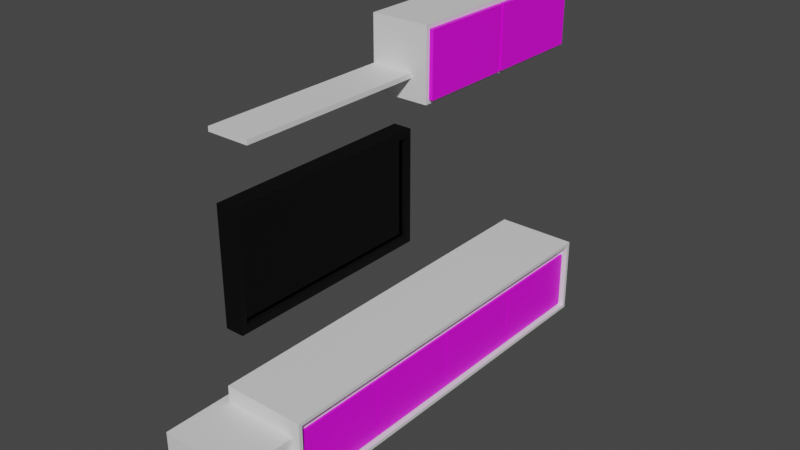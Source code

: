 # Source: atrapamuebles1.blend  (saved by Blender 2.80.75; exported with 4.5.12 LTS)
import bpy
from mathutils import Matrix  # noqa: F401  (used for matrix-valued properties, if any)

bpy.ops.wm.read_factory_settings(use_empty=True)
scene = bpy.context.scene
scene.name = 'Scene'

# ---- collections
col_collection = bpy.data.collections.new('Collection'); scene.collection.children.link(col_collection)
col_muebles = bpy.data.collections.new('muebles'); col_collection.children.link(col_muebles)

# ---- images (referenced by path relative to the original .blend; pixels are not part of the script)
import os
ASSET_DIR = os.environ.get("B2B_ASSET_DIR", "")  # directory of the original .blend (textures are referenced by path, not embedded)
HERE = os.path.dirname(os.path.abspath(__file__))  # packed textures are extracted next to this script under _unpacked/

def load_image(name, relpath, width, height, colorspace="sRGB"):
    """Load a texture the original file referenced (path relative to the .blend, or extracted next to this script)."""
    p = next((c for c in (os.path.join(HERE, relpath), os.path.join(ASSET_DIR, relpath)) if relpath and os.path.exists(c)), "")
    if p:
        img = bpy.data.images.load(p, check_existing=True)
        img.name = name
    else:  # same state as the original file: an image datablock whose file is absent (Cycles renders it pink)
        img = bpy.data.images.new(name, width, height)
        img.source = "FILE"
        img.filepath = "//" + (relpath or name)
    img.colorspace_settings.name = colorspace
    return img
img_map__2070299677 = load_image('Map #2070299677', 'brushed steel.jpg', 1024, 1024, 'sRGB')
img_wood17_rgh_jpg_001 = load_image('Wood17_rgh.jpg.001', 'Wood17_rgh.jpg', 1024, 1024, 'sRGB')
img_wood17_col_jpg_001 = load_image('Wood17_col.jpg.001', 'Wood17_col.jpg', 1024, 1024, 'sRGB')
img_wood17_nrm_jpg_001 = load_image('Wood17_nrm.jpg.001', 'Wood17_nrm.jpg', 1024, 1024, 'sRGB')
img_oxido_png = load_image('oxido.png', 'oxido.png', 1024, 1024, 'sRGB')

# ---- materials (node trees are filled in below, after node groups)
mat_blackmetal = bpy.data.materials.new('BlackMetal')
mat_blackmetal.displacement_method = 'DISPLACEMENT'
mat_blackmetal.use_transparent_shadow = False
mat_blackmetal.diffuse_color = (0.1107, 0.1107, 0.1107, 1.0)
mat_blackmetal.roughness = 0.25
mat_mirror = bpy.data.materials.new('mirror')
mat_mirror.use_transparent_shadow = False
mat_mirror.diffuse_color = (0.1784, 0.2181, 0.2529, 1.0)
mat_ikea_white = bpy.data.materials.new('ikea white')
mat_ikea_white.displacement_method = 'DISPLACEMENT'
mat_ikea_white.use_transparent_shadow = False
mat_ikea_white.diffuse_color = (1.0, 0.8444, 0.8991, 1.0)
mat_ikea_white.roughness = 0.25
mat_chrome = bpy.data.materials.new('Chrome')
mat_chrome.use_transparent_shadow = False
mat_chrome.diffuse_color = (0.1059, 0.1059, 0.1059, 1.0)
mat_chrome.roughness = 0.5528
mat_chrome.specular_intensity = 1.0
mat_glass1 = bpy.data.materials.new('GLASS1')
mat_glass1.use_transparent_shadow = False
mat_glass1.use_raytrace_refraction = True
mat_glass1.use_screen_refraction = True
mat_glass1.use_sss_translucency = True
mat_glass1.thickness_mode = 'SLAB'
mat_glass1.use_thickness_from_shadow = True
mat_glass1.diffuse_color = (1.0, 1.0, 1.0, 1.0)
mat_glass1.roughness = 0.5528
mat_glass1.specular_intensity = 1.0
mat_nogal_ikea = bpy.data.materials.new('nogal ikea')
mat_nogal_ikea.displacement_method = 'DISPLACEMENT'
mat_nogal_ikea.use_transparent_shadow = False
mat_nogal_ikea.preview_render_type = 'FLAT'
mat_nogal_ikea.diffuse_color = (0.8, 0.5802, 0.4341, 1.0)
mat_nogal_ikea.roughness = 0.25
mat_atrapa_oxido = bpy.data.materials.new('atrapa oxido')
mat_atrapa_oxido.use_transparent_shadow = False
mat_atrapa_oxido.diffuse_color = (0.01096, 0.005605, 0.005182, 1.0)

# ---- material node trees
mat_blackmetal.use_nodes = True; mat_blackmetal.node_tree.nodes.clear()
_N = mat_blackmetal.node_tree.nodes; _L = mat_blackmetal.node_tree.links
n0 = _N.new('ShaderNodeOutputMaterial'); n0.name = 'Material Output'; n0.location = (300, 300)
n1 = _N.new('ShaderNodeBsdfPrincipled'); n1.name = 'Principled BSDF'; n1.location = (10, 300)
n1.distribution = 'GGX'
n1.subsurface_method = 'BURLEY'
n1.inputs[0].default_value = (0.007193, 0.007193, 0.007193, 1.0)
n1.inputs[1].default_value = 0.8432
n1.inputs[2].default_value = 0.8364
n1.inputs[3].default_value = 1.45
n1.inputs[27].default_value = (0.0, 0.0, 0.0, 1.0)
n1.inputs[28].default_value = 1.0
_L.new(n1.outputs[0], n0.inputs[0])
n0.is_active_output = True
mat_mirror.use_nodes = True; mat_mirror.node_tree.nodes.clear()
_N = mat_mirror.node_tree.nodes; _L = mat_mirror.node_tree.links
n0 = _N.new('ShaderNodeOutputMaterial'); n0.name = 'Material Output'; n0.location = (300, 300)
n1 = _N.new('ShaderNodeBsdfPrincipled'); n1.name = 'Principled BSDF'; n1.location = (10, 300)
n1.distribution = 'GGX'
n1.subsurface_method = 'BURLEY'
n1.inputs[0].default_value = (0.06372, 0.06372, 0.06372, 1.0)
n1.inputs[1].default_value = 1.0
n1.inputs[2].default_value = 0.0
n1.inputs[3].default_value = 1.45
n1.inputs[13].default_value = 1.0
n1.inputs[27].default_value = (0.0, 0.0, 0.0, 1.0)
n1.inputs[28].default_value = 1.0
_L.new(n1.outputs[0], n0.inputs[0])
n0.is_active_output = True
mat_ikea_white.use_nodes = True; mat_ikea_white.node_tree.nodes.clear()
_N = mat_ikea_white.node_tree.nodes; _L = mat_ikea_white.node_tree.links
n0 = _N.new('ShaderNodeOutputMaterial'); n0.name = 'Material Output'; n0.location = (300, 300)
n1 = _N.new('ShaderNodeBsdfPrincipled'); n1.name = 'Principled BSDF'; n1.location = (10, 300)
n1.distribution = 'GGX'
n1.subsurface_method = 'BURLEY'
n1.inputs[3].default_value = 1.45
n1.inputs[27].default_value = (0.0, 0.0, 0.0, 1.0)
n1.inputs[28].default_value = 1.0
_L.new(n1.outputs[0], n0.inputs[0])
n0.is_active_output = True
mat_chrome.use_nodes = True; mat_chrome.node_tree.nodes.clear()
_N = mat_chrome.node_tree.nodes; _L = mat_chrome.node_tree.links
n0 = _N.new('ShaderNodeBsdfPrincipled'); n0.name = 'Principled BSDF'; n0.location = (210, 300)
n0.distribution = 'GGX'
n0.subsurface_method = 'BURLEY'
n0.inputs[1].default_value = 1.0
n0.inputs[2].default_value = 0.4028
n0.inputs[3].default_value = 1.45
n0.inputs[13].default_value = 0.6364
n0.inputs[27].default_value = (0.0, 0.0, 0.0, 1.0)
n0.inputs[28].default_value = 1.0
n1 = _N.new('ShaderNodeOutputMaterial'); n1.name = 'Material Output'; n1.location = (833, 404)
n2 = _N.new('ShaderNodeMixShader'); n2.name = 'Mix Shader'; n2.location = (724, 286)
n2.inputs[0].default_value = 0.4417
n3 = _N.new('ShaderNodeTexCoord'); n3.name = 'Texture Coordinate'; n3.location = (-1130, 87)
n4 = _N.new('ShaderNodeTexImage'); n4.name = 'Image Texture'; n4.location = (-510, 18)
n4.image = img_map__2070299677
n5 = _N.new('ShaderNodeMapping'); n5.name = 'Mapping'; n5.location = (-963, 55)
n6 = _N.new('ShaderNodeNormalMap'); n6.name = 'Normal Map'; n6.location = (-62, -187)
n6.label = 'Normal/Map'
n6.inputs[0].default_value = 0.35
n7 = _N.new('ShaderNodeBsdfAnisotropic'); n7.name = 'Glossy BSDF'; n7.location = (534, 120)
n7.distribution = 'GGX'
n7.inputs[1].default_value = 0.4308
n8 = _N.new('ShaderNodeTexImage'); n8.name = 'Image Texture.001'; n8.location = (-504, 313)
n8.image = img_map__2070299677
_L.new(n0.outputs[0], n2.inputs[1])
_L.new(n6.outputs[0], n0.inputs[5])
_L.new(n4.outputs[0], n6.inputs[1])
_L.new(n3.outputs[2], n5.inputs[0])
_L.new(n5.outputs[0], n8.inputs[0])
_L.new(n2.outputs[0], n1.inputs[0])
_L.new(n7.outputs[0], n2.inputs[2])
_L.new(n5.outputs[0], n4.inputs[0])
_L.new(n8.outputs[0], n0.inputs[0])
n1.is_active_output = True
mat_glass1.use_nodes = True; mat_glass1.node_tree.nodes.clear()
_N = mat_glass1.node_tree.nodes; _L = mat_glass1.node_tree.links
n0 = _N.new('ShaderNodeOutputMaterial'); n0.name = 'Material Output'; n0.location = (300, 300)
n1 = _N.new('ShaderNodeBsdfPrincipled'); n1.name = 'Principled BSDF'; n1.location = (10, 300)
n1.distribution = 'GGX'
n1.subsurface_method = 'BURLEY'
n1.inputs[0].default_value = (1.0, 1.0, 1.0, 1.0)
n1.inputs[2].default_value = 0.5528
n1.inputs[3].default_value = 1.45
n1.inputs[4].default_value = 0.2627
n1.inputs[13].default_value = 1.0
n1.inputs[18].default_value = 1.0
n1.inputs[27].default_value = (0.0, 0.0, 0.0, 1.0)
n1.inputs[28].default_value = 1.0
n2 = _N.new('ShaderNodeNormalMap'); n2.name = 'Normal Map'; n2.location = (-300, -300)
n2.label = 'Normal/Map'
n2.inputs[0].default_value = 0.35
_L.new(n1.outputs[0], n0.inputs[0])
_L.new(n2.outputs[0], n1.inputs[5])
n0.is_active_output = True
mat_nogal_ikea.use_nodes = True; mat_nogal_ikea.node_tree.nodes.clear()
_N = mat_nogal_ikea.node_tree.nodes; _L = mat_nogal_ikea.node_tree.links
n0 = _N.new('ShaderNodeOutputMaterial'); n0.name = 'Material Output'; n0.location = (436, 300)
n1 = _N.new('ShaderNodeTexImage'); n1.name = 'Image Texture.001'; n1.location = (-494, 26)
n1.image = img_wood17_rgh_jpg_001
n2 = _N.new('ShaderNodeTexCoord'); n2.name = 'Texture Coordinate'; n2.location = (-1224, 20)
n3 = _N.new('ShaderNodeNormalMap'); n3.name = 'Normal Map'; n3.location = (-214, -249)
n4 = _N.new('ShaderNodeMapping'); n4.name = 'Mapping'; n4.location = (-964, 76)
n5 = _N.new('ShaderNodeTexImage'); n5.name = 'Image Texture'; n5.location = (-775, 408)
n5.image = img_wood17_col_jpg_001
n6 = _N.new('ShaderNodeRGBCurve'); n6.name = 'RGB Curves'; n6.location = (-519, 441)
_c = n6.mapping.curves[0]
while len(_c.points) > 2: _c.points.remove(_c.points[-1])
_c.points[0].location = (0.0, 0.0); _c.points[0].handle_type = 'AUTO'
_c.points[1].location = (0.21818, 0.26875); _c.points[1].handle_type = 'AUTO'
_p = _c.points.new(0.6, 0.55); _p.handle_type = 'AUTO'
_p = _c.points.new(1.0, 1.0); _p.handle_type = 'AUTO'
_c = n6.mapping.curves[2]
while len(_c.points) > 2: _c.points.remove(_c.points[-1])
_c.points[0].location = (0.0, 0.0); _c.points[0].handle_type = 'AUTO'
_c.points[1].location = (0.45455, 0.46875); _c.points[1].handle_type = 'AUTO'
_p = _c.points.new(1.0, 1.0); _p.handle_type = 'AUTO'
_c = n6.mapping.curves[3]
while len(_c.points) > 2: _c.points.remove(_c.points[-1])
_c.points[0].location = (0.0, 0.0); _c.points[0].handle_type = 'AUTO'
_c.points[1].location = (0.31818, 0.1625); _c.points[1].handle_type = 'AUTO'
_p = _c.points.new(0.72273, 0.8125); _p.handle_type = 'AUTO'
_p = _c.points.new(1.0, 1.0); _p.handle_type = 'AUTO'
n6.mapping.update()
n7 = _N.new('ShaderNodeHueSaturation'); n7.name = 'Hue Saturation Value'; n7.location = (-229, 386)
n7.inputs[1].default_value = 0.67
n7.inputs[2].default_value = 0.88
n8 = _N.new('ShaderNodeBsdfPrincipled'); n8.name = 'Principled BSDF'; n8.location = (221, 299)
n8.distribution = 'GGX'
n8.subsurface_method = 'BURLEY'
n8.inputs[3].default_value = 1.45
n8.inputs[27].default_value = (0.0, 0.0, 0.0, 1.0)
n8.inputs[28].default_value = 1.0
n9 = _N.new('ShaderNodeBrightContrast'); n9.name = 'Bright/Contrast'; n9.location = (1, 348)
n9.inputs[1].default_value = 0.08
n9.inputs[2].default_value = 0.21
n10 = _N.new('ShaderNodeTexImage'); n10.name = 'Image Texture.002'; n10.location = (-494, -242)
n10.image = img_wood17_nrm_jpg_001
_L.new(n8.outputs[0], n0.inputs[0])
_L.new(n5.outputs[0], n6.inputs[1])
_L.new(n2.outputs[2], n4.inputs[0])
_L.new(n4.outputs[0], n5.inputs[0])
_L.new(n4.outputs[0], n1.inputs[0])
_L.new(n4.outputs[0], n10.inputs[0])
_L.new(n10.outputs[0], n3.inputs[1])
_L.new(n1.outputs[0], n8.inputs[2])
_L.new(n3.outputs[0], n8.inputs[5])
_L.new(n6.outputs[0], n7.inputs[4])
_L.new(n7.outputs[0], n9.inputs[0])
_L.new(n9.outputs[0], n8.inputs[0])
n0.is_active_output = True
mat_atrapa_oxido.use_nodes = True; mat_atrapa_oxido.node_tree.nodes.clear()
_N = mat_atrapa_oxido.node_tree.nodes; _L = mat_atrapa_oxido.node_tree.links
n0 = _N.new('ShaderNodeOutputMaterial'); n0.name = 'Material Output'; n0.location = (300, 300)
n1 = _N.new('ShaderNodeBsdfPrincipled'); n1.name = 'Principled BSDF'; n1.location = (10, 300)
n1.distribution = 'GGX'
n1.subsurface_method = 'BURLEY'
n1.inputs[3].default_value = 1.45
n1.inputs[27].default_value = (0.0, 0.0, 0.0, 1.0)
n1.inputs[28].default_value = 1.0
n2 = _N.new('ShaderNodeTexImage'); n2.name = 'Image Texture'; n2.location = (-655, 140)
n2.image = img_oxido_png
_L.new(n1.outputs[0], n0.inputs[0])
_L.new(n2.outputs[0], n1.inputs[0])
n0.is_active_output = True

# ---- world
world_world = bpy.data.worlds.new('World'); scene.world = world_world
world_world.use_nodes = True; world_world.node_tree.nodes.clear()
_N = world_world.node_tree.nodes; _L = world_world.node_tree.links
n0 = _N.new('ShaderNodeOutputWorld'); n0.name = 'World Output'; n0.location = (300, 300)
n1 = _N.new('ShaderNodeBackground'); n1.name = 'Background'; n1.location = (10, 300)
n1.inputs[0].default_value = (0.05088, 0.05088, 0.05088, 1.0)
_L.new(n1.outputs[0], n0.inputs[0])
n0.is_active_output = True
world_world.color = (0.05088, 0.05088, 0.05088)
world_world.use_sun_shadow = False
world_world.sun_shadow_jitter_overblur = 0.0

# ---- meshes
me_cube_038 = bpy.data.meshes.new('Cube.038')
me_cube_038.from_pydata([(2.371, -3.898, -1.468), (2.371, -3.898, -0.9703), (2.371, -2.888, -1.468), (2.371, -2.888, -0.9703), (2.441, -3.898, -1.468), (2.441, -3.898, -0.9703), (2.441, -2.888, -1.468), (2.441, -2.888, -0.9703), (2.369, -2.857, -1.505), (2.369, -3.929, -1.505), (2.369, -3.929, -0.9337), (2.369, -2.857, -0.9337), (2.443, -2.857, -1.505), (2.443, -2.857, -0.9337), (2.443, -3.929, -1.505), (2.443, -3.929, -0.9337), (2.351, -2.888, -1.468), (2.351, -3.898, -1.468), (2.351, -3.898, -0.9703), (2.351, -2.888, -0.9703), (2.349, -3.929, -0.9337), (2.349, -3.929, -1.505), (2.349, -2.857, -1.505), (2.349, -2.857, -0.9337)], [], [(0, 1, 3, 2), (7, 6, 12, 13), (6, 7, 5, 4), (5, 7, 13, 15), (1, 0, 17, 18), (8, 9, 21, 22), (8, 11, 13, 12), (14, 15, 10, 9), (8, 12, 14, 9), (13, 11, 10, 15), (2, 3, 19, 16), (10, 11, 23, 20), (4, 5, 15, 14), (6, 4, 14, 12), (18, 17, 21, 20), (16, 19, 23, 22), (19, 18, 20, 23), (17, 16, 22, 21), (11, 8, 22, 23), (9, 10, 20, 21), (3, 1, 18, 19), (0, 2, 16, 17)])
me_cube_038.polygons.foreach_set('material_index', [1, 0, 0, 0, 0, 0, 0, 0, 0, 0, 0, 0, 0, 0, 0, 0, 0, 0, 0, 0, 0, 0])
_uv = me_cube_038.uv_layers.new(name='UVMap')
_uv.uv.foreach_set('vector', [0.375, 0.0, 0.625, 0.0, 0.625, 0.25, 0.375, 0.25, 0.625, 0.5, 0.375, 0.5, 0.375, 0.5, 0.625, 0.5, 0.375, 0.5, 0.625, 0.5, 0.625, 0.75, 0.375, 0.75, 0.625, 0.75, 0.625, 0.5, 0.625, 0.5, 0.625, 0.75, 0.625, 0.0, 0.375, 0.0, 0.375, 0.0, 0.625, 0.0, 0.125, 0.5, 0.125, 0.75, 0.125, 0.75, 0.125, 0.5, 0.375, 0.25, 0.625, 0.25, 0.625, 0.5, 0.375, 0.5, 0.375, 0.75, 0.625, 0.75, 0.625, 1.0, 0.375, 1.0, 0.125, 0.5, 0.375, 0.5, 0.375, 0.75, 0.125, 0.75, 0.625, 0.5, 0.875, 0.5, 0.875, 0.75, 0.625, 0.75, 0.375, 0.25, 0.625, 0.25, 0.625, 0.25, 0.375, 0.25, 0.875, 0.75, 0.875, 0.5, 0.875, 0.5, 0.875, 0.75, 0.375, 0.75, 0.625, 0.75, 0.625, 0.75, 0.375, 0.75, 0.375, 0.5, 0.375, 0.75, 0.375, 0.75, 0.375, 0.5, 0.625, 0.0, 0.375, 0.0, 0.375, 0.0, 0.625, 0.0, 0.375, 0.25, 0.625, 0.25, 0.625, 0.25, 0.375, 0.25, 0.625, 0.25, 0.625, 0.0, 0.625, 0.0, 0.625, 0.25, 0.375, 0.0, 0.375, 0.25, 0.375, 0.25, 0.375, 0.0, 0.625, 0.25, 0.375, 0.25, 0.375, 0.25, 0.625, 0.25, 0.375, 1.0, 0.625, 1.0, 0.625, 1.0, 0.375, 1.0, 0.625, 0.25, 0.625, 0.0, 0.625, 0.0, 0.625, 0.25, 0.375, 0.0, 0.375, 0.25, 0.375, 0.25, 0.375, 0.0])
me_cube_038.materials.append(mat_blackmetal)
me_cube_038.materials.append(mat_mirror)
me_cube_038.use_remesh_preserve_volume = False
me_cube_038.use_remesh_preserve_attributes = False
me_cube_038.use_mirror_vertex_groups = False
me_cube_038.update()
me_cube_006 = bpy.data.meshes.new('Cube.006')
me_cube_006.from_pydata([(-1.0, -1.0, -1.0), (-1.0, -1.0, 1.0), (-1.0, 1.0, -1.0), (-1.0, 1.0, 1.0), (1.0, -1.0, -1.0), (1.0, -1.0, 1.0), (1.0, 1.0, -1.0), (1.0, 1.0, 1.0), (-1.0, -1.0, 0.7875), (-1.0, 1.0, 0.7875), (1.0, 1.0, 0.7875), (1.0, -1.0, 0.7875), (-1.0, -1.0, 0.8275), (-1.0, 1.0, 0.8275), (1.0, 1.0, 0.8275), (1.0, -1.0, 0.8275), (-0.9871, 1.0, 0.8275), (-0.9871, 1.0, 0.7875), (-0.9871, -1.0, 0.7875), (-0.9871, -1.0, 0.8275), (-1.032, -1.0, 0.8275), (-1.032, -1.0, 1.0), (-1.032, 1.0, 1.0), (-1.032, 1.0, 0.8275), (-0.6816, 0.8151, -0.9109), (-0.6816, 0.8151, -1.338), (-0.7413, 0.8187, -0.9109), (-0.7413, 0.8187, -1.338), (-0.792, 0.8289, -0.9109), (-0.792, 0.8289, -1.338), (-0.8258, 0.8442, -0.9109), (-0.8258, 0.8442, -1.338), (-0.8377, 0.8622, -0.9109), (-0.8377, 0.8622, -1.338), (-0.8258, 0.8802, -0.9109), (-0.8258, 0.8802, -1.338), (-0.792, 0.8955, -0.9109), (-0.792, 0.8955, -1.338), (-0.7413, 0.9057, -0.9109), (-0.7413, 0.9057, -1.338), (-0.6816, 0.9093, -0.9109), (-0.6816, 0.9093, -1.338), (-0.6218, 0.9057, -0.9109), (-0.6218, 0.9057, -1.338), (-0.5712, 0.8955, -0.9109), (-0.5712, 0.8955, -1.338), (-0.5373, 0.8802, -0.9109), (-0.5373, 0.8802, -1.338), (-0.5254, 0.8622, -0.9109), (-0.5254, 0.8622, -1.338), (-0.5373, 0.8442, -0.9109), (-0.5373, 0.8442, -1.338), (-0.5712, 0.8289, -0.9109), (-0.5712, 0.8289, -1.338), (-0.6218, 0.8187, -0.9109), (-0.6218, 0.8187, -1.338)], [], [(12, 1, 21, 20), (13, 3, 7, 14), (14, 7, 5, 15), (15, 5, 1, 12), (2, 6, 4, 0), (7, 3, 1, 5), (4, 11, 8, 0), (6, 10, 11, 4), (2, 9, 10, 6), (0, 8, 9, 2), (15, 19, 18, 11), (10, 14, 15, 11), (16, 14, 10, 17), (9, 8, 18, 17), (18, 19, 16, 17), (3, 13, 23, 22), (20, 21, 22, 23), (12, 13, 16, 19), (1, 3, 22, 21), (13, 12, 20, 23), (24, 25, 27, 26), (26, 27, 29, 28), (28, 29, 31, 30), (30, 31, 33, 32), (32, 33, 35, 34), (34, 35, 37, 36), (36, 37, 39, 38), (38, 39, 41, 40), (40, 41, 43, 42), (42, 43, 45, 44), (44, 45, 47, 46), (46, 47, 49, 48), (48, 49, 51, 50), (50, 51, 53, 52), (27, 25, 55, 53, 51, 49, 47, 45, 43, 41, 39, 37, 35, 33, 31, 29), (52, 53, 55, 54), (54, 55, 25, 24), (24, 26, 28, 30, 32, 34, 36, 38, 40, 42, 44, 46, 48, 50, 52, 54)])
me_cube_006.polygons.foreach_set('use_smooth', [0, 0, 0, 0, 0, 0, 0, 0, 0, 0, 0, 0, 0, 0, 0, 0, 0, 0, 0, 0, 1, 1, 1, 1, 1, 1, 1, 1, 1, 1, 1, 1, 1, 1, 1, 1, 1, 1])
me_cube_006.polygons.foreach_set('material_index', [0, 0, 0, 0, 0, 0, 0, 0, 0, 0, 0, 0, 0, 0, 0, 0, 0, 0, 0, 0, 1, 1, 1, 1, 1, 1, 1, 1, 1, 1, 1, 1, 1, 1, 1, 1, 1, 1])
_uv = me_cube_006.uv_layers.new(name='UVMap')
_uv.uv.foreach_set('vector', [0.6034, 1.0, 0.625, 1.0, 0.625, 1.0, 0.6034, 1.0, 0.6034, 0.25, 0.625, 0.25, 0.625, 0.5, 0.6034, 0.5, 0.6034, 0.5, 0.625, 0.5, 0.625, 0.75, 0.6034, 0.75, 0.6034, 0.75, 0.625, 0.75, 0.625, 1.0, 0.6034, 1.0, 0.125, 0.5, 0.375, 0.5, 0.375, 0.75, 0.125, 0.75, 0.625, 0.5, 0.875, 0.5, 0.875, 0.75, 0.625, 0.75, 0.375, 0.75, 0.5984, 0.75, 0.5984, 1.0, 0.375, 1.0, 0.375, 0.5, 0.5984, 0.5, 0.5984, 0.75, 0.375, 0.75, 0.375, 0.25, 0.5984, 0.25, 0.5984, 0.5, 0.375, 0.5, 0.375, 0.0, 0.5984, 0.0, 0.5984, 0.25, 0.375, 0.25, 0.6034, 0.75, 0.6034, 0.0, 0.5984, 0.0, 0.5984, 0.75, 0.5984, 0.5, 0.6034, 0.5, 0.6034, 0.75, 0.5984, 0.75, 0.6034, 0.25, 0.6034, 0.5, 0.5984, 0.5, 0.5984, 0.25, 0.5984, 0.25, 0.5984, 0.0, 0.5984, 0.0, 0.5984, 0.25, 0.5984, 0.0, 0.6034, 0.0, 0.6034, 0.25, 0.5984, 0.25, 0.625, 0.25, 0.6034, 0.25, 0.6034, 0.25, 0.625, 0.25, 0.6034, 0.0, 0.625, 0.0, 0.625, 0.25, 0.6034, 0.25, 0.6034, 0.0, 0.6034, 0.25, 0.6034, 0.25, 0.6034, 0.0, 0.875, 0.75, 0.875, 0.5, 0.875, 0.5, 0.875, 0.75, 0.6034, 0.25, 0.6034, 0.0, 0.6034, 0.0, 0.6034, 0.25, 1.0, 0.5, 1.0, 1.0, 0.9375, 1.0, 0.9375, 0.5, 0.9375, 0.5, 0.9375, 1.0, 0.875, 1.0, 0.875, 0.5, 0.875, 0.5, 0.875, 1.0, 0.8125, 1.0, 0.8125, 0.5, 0.8125, 0.5, 0.8125, 1.0, 0.75, 1.0, 0.75, 0.5, 0.75, 0.5, 0.75, 1.0, 0.6875, 1.0, 0.6875, 0.5, 0.6875, 0.5, 0.6875, 1.0, 0.625, 1.0, 0.625, 0.5, 0.625, 0.5, 0.625, 1.0, 0.5625, 1.0, 0.5625, 0.5, 0.5625, 0.5, 0.5625, 1.0, 0.5, 1.0, 0.5, 0.5, 0.5, 0.5, 0.5, 1.0, 0.4375, 1.0, 0.4375, 0.5, 0.4375, 0.5, 0.4375, 1.0, 0.375, 1.0, 0.375, 0.5, 0.375, 0.5, 0.375, 1.0, 0.3125, 1.0, 0.3125, 0.5, 0.3125, 0.5, 0.3125, 1.0, 0.25, 1.0, 0.25, 0.5, 0.25, 0.5, 0.25, 1.0, 0.1875, 1.0, 0.1875, 0.5, 0.1875, 0.5, 0.1875, 1.0, 0.125, 1.0, 0.125, 0.5, 0.3418, 0.4717, 0.25, 0.49, 0.1582, 0.4717, 0.08029, 0.4197, 0.02827, 0.3418, 0.01, 0.25, 0.02827, 0.1582, 0.08029, 0.08029, 0.1582, 0.02827, 0.25, 0.01, 0.3418, 0.02827, 0.4197, 0.08029, 0.4717, 0.1582, 0.49, 0.25, 0.4717, 0.3418, 0.4197, 0.4197, 0.125, 0.5, 0.125, 1.0, 0.0625, 1.0, 0.0625, 0.5, 0.0625, 0.5, 0.0625, 1.0, 0.0, 1.0, 0.0, 0.5, 0.75, 0.49, 0.8418, 0.4717, 0.9197, 0.4197, 0.9717, 0.3418, 0.99, 0.25, 0.9717, 0.1582, 0.9197, 0.08029, 0.8418, 0.02827, 0.75, 0.01, 0.6582, 0.02827, 0.5803, 0.08029, 0.5283, 0.1582, 0.51, 0.25, 0.5283, 0.3418, 0.5803, 0.4197, 0.6582, 0.4717])
me_cube_006.materials.append(mat_ikea_white)
me_cube_006.materials.append(mat_chrome)
me_cube_006.use_remesh_preserve_volume = False
me_cube_006.use_remesh_preserve_attributes = False
me_cube_006.use_mirror_vertex_groups = False
me_cube_006.update()
me_cube_011 = bpy.data.meshes.new('Cube.011')
me_cube_011.from_pydata([(-1.0, -1.0, -1.0), (-1.0, -1.0, 1.0), (-1.0, 1.0, -1.0), (-1.0, 1.0, 1.0), (1.0, -1.0, -1.0), (1.0, -1.0, 1.0), (1.0, 1.0, -1.0), (1.0, 1.0, 1.0), (-1.0, -1.0, 0.9121), (-1.0, 1.0, 0.9121), (1.0, 1.0, 0.9121), (1.0, -1.0, 0.9121), (-1.0, 1.0, -0.9091), (1.0, 1.0, -0.9091), (1.0, -1.0, -0.9091), (-1.0, -1.0, -0.9091), (-1.0, -0.9776, -1.0), (-1.0, -0.9776, 1.0), (1.0, -0.9776, -1.0), (1.0, -0.9776, 1.0), (1.0, -0.9776, 0.9121), (-1.0, -0.9776, 0.9121), (-1.0, -0.9776, -0.9091), (1.0, -0.9776, -0.9091), (-1.0, -0.3998, 1.0), (-1.0, -0.3998, 0.9121), (1.0, -0.3998, 1.0), (1.0, -0.3998, 0.9121), (-1.0, -0.3716, 1.0), (-1.0, -0.3716, 0.9121), (1.0, -0.3716, 1.0), (1.0, -0.3716, 0.9121), (1.0, -0.3716, -0.9281), (1.0, -0.3998, -0.9281), (-1.0, -0.3998, -0.9281), (-1.0, -0.3716, -0.9281), (-1.0, -0.3998, -0.09714), (1.0, -0.3998, -0.09714), (-1.0, -0.3716, -0.09714), (1.0, -0.3716, -0.09714), (1.0, -0.3998, -0.02015), (1.0, -0.3716, -0.02015), (-1.0, -0.3998, -0.02015), (-1.0, -0.3716, -0.02015), (-1.0, 0.5159, -0.02015), (-1.0, 0.5159, -0.09714), (1.0, 0.5159, -0.09714), (1.0, 0.5159, -0.02015)], [], [(29, 28, 3, 9), (9, 3, 7, 10), (20, 19, 5, 11), (11, 5, 1, 8), (16, 18, 4, 0), (19, 17, 1, 5), (14, 11, 8, 15), (23, 20, 11, 14), (20, 23, 22, 21), (27, 20, 21, 25), (16, 22, 12, 2), (2, 12, 13, 6), (18, 23, 14, 4), (4, 14, 15, 0), (6, 13, 23, 18), (0, 15, 22, 16), (15, 8, 21, 22), (23, 13, 12, 22), (26, 24, 17, 19), (2, 6, 18, 16), (27, 26, 19, 20), (8, 1, 17, 21), (31, 30, 26, 27), (30, 28, 24, 26), (37, 36, 34, 33), (21, 17, 24, 25), (10, 31, 29, 9), (7, 3, 28, 30), (10, 7, 30, 31), (25, 24, 28, 29), (32, 33, 34, 35), (36, 38, 35, 34), (39, 37, 33, 32), (38, 39, 32, 35), (39, 38, 45, 46), (41, 40, 37, 39), (42, 43, 38, 36), (40, 42, 36, 37), (27, 25, 42, 40), (25, 29, 43, 42), (31, 27, 40, 41), (29, 31, 41, 43), (44, 47, 46, 45), (43, 41, 47, 44), (38, 43, 44, 45), (41, 39, 46, 47)])
me_cube_011.polygons.foreach_set('material_index', [2, 2, 2, 2, 2, 2, 2, 2, 2, 2, 2, 2, 2, 2, 2, 2, 2, 2, 2, 2, 2, 2, 2, 2, 0, 2, 2, 2, 2, 2, 2, 0, 0, 0, 1, 0, 0, 0, 0, 0, 0, 0, 2, 1, 0, 1])
_uv = me_cube_011.uv_layers.new(name='UVMap')
_uv.uv.foreach_set('vector', [0.614, 0.07855, 0.625, 0.07855, 0.625, 0.25, 0.614, 0.25, 0.614, 0.25, 0.625, 0.25, 0.625, 0.5, 0.614, 0.5, 0.614, 0.7472, 0.625, 0.7472, 0.625, 0.75, 0.614, 0.75, 0.614, 0.75, 0.625, 0.75, 0.625, 1.0, 0.614, 1.0, 0.125, 0.7472, 0.375, 0.7472, 0.375, 0.75, 0.125, 0.75, 0.625, 0.7472, 0.875, 0.7472, 0.875, 0.75, 0.625, 0.75, 0.3864, 0.75, 0.614, 0.75, 0.614, 1.0, 0.3864, 1.0, 0.3864, 0.7472, 0.614, 0.7472, 0.614, 0.75, 0.3864, 0.75, 0.614, 0.7472, 0.3864, 0.7472, 0.3864, 0.002795, 0.614, 0.002795, 0.614, 0.675, 0.614, 0.7472, 0.614, 0.002795, 0.614, 0.07503, 0.375, 0.002795, 0.3864, 0.002795, 0.3864, 0.25, 0.375, 0.25, 0.375, 0.25, 0.3864, 0.25, 0.3864, 0.5, 0.375, 0.5, 0.375, 0.7472, 0.3864, 0.7472, 0.3864, 0.75, 0.375, 0.75, 0.375, 0.75, 0.3864, 0.75, 0.3864, 1.0, 0.375, 1.0, 0.375, 0.5, 0.3864, 0.5, 0.3864, 0.7472, 0.375, 0.7472, 0.375, 0.0, 0.3864, 0.0, 0.3864, 0.002795, 0.375, 0.002795, 0.3864, 0.0, 0.614, 0.0, 0.614, 0.002795, 0.3864, 0.002795, 0.3864, 0.7472, 0.3864, 0.5, 0.3864, 0.25, 0.3864, 0.002795, 0.625, 0.675, 0.875, 0.675, 0.875, 0.7472, 0.625, 0.7472, 0.125, 0.5, 0.375, 0.5, 0.375, 0.7472, 0.125, 0.7472, 0.614, 0.675, 0.625, 0.675, 0.625, 0.7472, 0.614, 0.7472, 0.614, 0.0, 0.625, 0.0, 0.625, 0.002795, 0.614, 0.002795, 0.614, 0.6715, 0.625, 0.6715, 0.625, 0.675, 0.614, 0.675, 0.625, 0.6715, 0.875, 0.6715, 0.875, 0.675, 0.625, 0.675, 0.614, 0.675, 0.614, 0.07503, 0.614, 0.07503, 0.614, 0.675, 0.614, 0.002795, 0.625, 0.002795, 0.625, 0.07503, 0.614, 0.07503, 0.614, 0.5, 0.614, 0.6715, 0.614, 0.07855, 0.614, 0.25, 0.625, 0.5, 0.875, 0.5, 0.875, 0.6715, 0.625, 0.6715, 0.614, 0.5, 0.625, 0.5, 0.625, 0.6715, 0.614, 0.6715, 0.614, 0.07503, 0.625, 0.07503, 0.625, 0.07855, 0.614, 0.07855, 0.614, 0.6715, 0.614, 0.675, 0.614, 0.07503, 0.614, 0.07855, 0.614, 0.07503, 0.614, 0.07855, 0.614, 0.07855, 0.614, 0.07503, 0.614, 0.6715, 0.614, 0.675, 0.614, 0.675, 0.614, 0.6715, 0.614, 0.07855, 0.614, 0.6715, 0.614, 0.6715, 0.614, 0.07855, 0.614, 0.6715, 0.614, 0.07855, 0.614, 0.07855, 0.614, 0.6715, 0.614, 0.6715, 0.614, 0.675, 0.614, 0.675, 0.614, 0.6715, 0.614, 0.07503, 0.614, 0.07855, 0.614, 0.07855, 0.614, 0.07503, 0.614, 0.675, 0.614, 0.07503, 0.614, 0.07503, 0.614, 0.675, 0.614, 0.675, 0.614, 0.07503, 0.614, 0.07503, 0.614, 0.675, 0.614, 0.07503, 0.614, 0.07855, 0.614, 0.07855, 0.614, 0.07503, 0.614, 0.6715, 0.614, 0.675, 0.614, 0.675, 0.614, 0.6715, 0.614, 0.07855, 0.614, 0.6715, 0.614, 0.6715, 0.614, 0.07855, 0.614, 0.07855, 0.614, 0.6715, 0.614, 0.6715, 0.614, 0.07855, 0.614, 0.07855, 0.614, 0.6715, 0.614, 0.6715, 0.614, 0.07855, 0.614, 0.07855, 0.614, 0.07855, 0.614, 0.07855, 0.614, 0.07855, 0.614, 0.6715, 0.614, 0.6715, 0.614, 0.6715, 0.614, 0.6715])
me_cube_011.materials.append(mat_ikea_white)
me_cube_011.materials.append(mat_glass1)
me_cube_011.materials.append(mat_nogal_ikea)
me_cube_011.use_remesh_preserve_volume = False
me_cube_011.use_remesh_preserve_attributes = False
me_cube_011.use_mirror_vertex_groups = False
me_cube_011.update()
me_cube_035 = bpy.data.meshes.new('Cube.035')
me_cube_035.from_pydata([(2.029, -4.569, -1.44), (2.029, -4.569, -1.085), (2.029, -2.604, -1.44), (2.029, -2.604, -1.085), (2.439, -4.586, -1.457), (2.439, -4.586, -1.067), (2.439, -2.586, -1.457), (2.439, -2.586, -1.067), (2.029, -2.586, -1.457), (2.029, -4.586, -1.457), (2.029, -4.586, -1.067), (2.029, -2.586, -1.067), (2.065, -2.604, -1.44), (2.065, -4.569, -1.44), (2.065, -4.569, -1.085), (2.065, -2.604, -1.085), (2.127, -2.632, -1.454), (2.127, -2.632, -1.51), (2.118, -2.626, -1.454), (2.118, -2.626, -1.51), (2.107, -2.624, -1.454), (2.107, -2.624, -1.51), (2.127, -4.5, -1.51), (2.127, -4.5, -1.454), (2.133, -2.641, -1.51), (2.133, -2.641, -1.454), (2.135, -2.651, -1.51), (2.135, -2.651, -1.454), (2.133, -2.662, -1.51), (2.133, -2.662, -1.454), (2.127, -2.671, -1.51), (2.127, -2.671, -1.454), (2.118, -2.677, -1.51), (2.118, -2.677, -1.454), (2.107, -2.679, -1.51), (2.107, -2.679, -1.454), (2.097, -2.677, -1.51), (2.097, -2.677, -1.454), (2.088, -2.671, -1.51), (2.088, -2.671, -1.454), (2.082, -2.662, -1.51), (2.082, -2.662, -1.454), (2.08, -2.651, -1.51), (2.08, -2.651, -1.454), (2.082, -2.641, -1.51), (2.082, -2.641, -1.454), (2.088, -2.632, -1.51), (2.088, -2.632, -1.454), (2.097, -2.626, -1.51), (2.097, -2.626, -1.454), (2.118, -4.494, -1.454), (2.118, -4.494, -1.51), (2.107, -4.492, -1.454), (2.107, -4.492, -1.51), (2.133, -4.509, -1.51), (2.133, -4.509, -1.454), (2.135, -4.519, -1.51), (2.135, -4.519, -1.454), (2.133, -4.53, -1.51), (2.133, -4.53, -1.454), (2.127, -4.539, -1.51), (2.127, -4.539, -1.454), (2.118, -4.545, -1.51), (2.118, -4.545, -1.454), (2.107, -4.547, -1.51), (2.107, -4.547, -1.454), (2.097, -4.545, -1.51), (2.097, -4.545, -1.454), (2.088, -4.539, -1.51), (2.088, -4.539, -1.454), (2.082, -4.53, -1.51), (2.082, -4.53, -1.454), (2.08, -4.519, -1.51), (2.08, -4.519, -1.454), (2.082, -4.509, -1.51), (2.082, -4.509, -1.454), (2.088, -4.5, -1.51), (2.088, -4.5, -1.454), (2.097, -4.494, -1.51), (2.097, -4.494, -1.454)], [], [(1, 3, 15, 14), (8, 11, 7, 6), (6, 7, 5, 4), (4, 5, 10, 9), (8, 6, 4, 9), (7, 11, 10, 5), (0, 2, 8, 9), (1, 0, 9, 10), (3, 1, 10, 11), (2, 3, 11, 8), (13, 14, 15, 12), (2, 0, 13, 12), (3, 2, 12, 15), (0, 1, 14, 13), (19, 18, 16, 17), (76, 77, 79, 78), (21, 20, 18, 19), (51, 22, 54, 56, 58, 60, 62, 64, 66, 68, 70, 72, 74, 76, 78, 53), (72, 73, 75, 74), (17, 16, 25, 24), (70, 71, 73, 72), (24, 25, 27, 26), (68, 69, 71, 70), (26, 27, 29, 28), (66, 67, 69, 68), (28, 29, 31, 30), (64, 65, 67, 66), (30, 31, 33, 32), (62, 63, 65, 64), (32, 33, 35, 34), (60, 61, 63, 62), (34, 35, 37, 36), (58, 59, 61, 60), (36, 37, 39, 38), (56, 57, 59, 58), (38, 39, 41, 40), (54, 55, 57, 56), (40, 41, 43, 42), (22, 23, 55, 54), (23, 50, 52, 79, 77, 75, 73, 71, 69, 67, 65, 63, 61, 59, 57, 55), (42, 43, 45, 44), (53, 52, 50, 51), (78, 79, 52, 53), (44, 45, 47, 46), (51, 50, 23, 22), (19, 17, 24, 26, 28, 30, 32, 34, 36, 38, 40, 42, 44, 46, 48, 21), (46, 47, 49, 48), (74, 75, 77, 76), (48, 49, 20, 21), (16, 18, 20, 49, 47, 45, 43, 41, 39, 37, 35, 33, 31, 29, 27, 25)])
me_cube_035.polygons.foreach_set('use_smooth', [0, 0, 0, 0, 0, 0, 0, 0, 0, 0, 0, 0, 0, 0, 1, 1, 1, 1, 1, 1, 1, 1, 1, 1, 1, 1, 1, 1, 1, 1, 1, 1, 1, 1, 1, 1, 1, 1, 1, 1, 1, 1, 1, 1, 1, 1, 1, 1, 1, 1])
me_cube_035.polygons.foreach_set('material_index', [0, 0, 0, 0, 0, 0, 0, 0, 0, 0, 0, 0, 0, 0, 1, 1, 1, 1, 1, 1, 1, 1, 1, 1, 1, 1, 1, 1, 1, 1, 1, 1, 1, 1, 1, 1, 1, 1, 1, 1, 1, 1, 1, 1, 1, 1, 1, 1, 1, 1])
_uv = me_cube_035.uv_layers.new(name='UVMap')
_uv.uv.foreach_set('vector', [0.6138, 0.002187, 0.6138, 0.2478, 0.6138, 0.2478, 0.6138, 0.002187, 0.375, 0.25, 0.625, 0.25, 0.625, 0.5, 0.375, 0.5, 0.375, 0.5, 0.625, 0.5, 0.625, 0.75, 0.375, 0.75, 0.375, 0.75, 0.625, 0.75, 0.625, 1.0, 0.375, 1.0, 0.125, 0.5, 0.375, 0.5, 0.375, 0.75, 0.125, 0.75, 0.625, 0.5, 0.875, 0.5, 0.875, 0.75, 0.625, 0.75, 0.3862, 0.002187, 0.3862, 0.2478, 0.375, 0.25, 0.375, 0.0, 0.6138, 0.002187, 0.3862, 0.002187, 0.375, 0.0, 0.625, 0.0, 0.6138, 0.2478, 0.6138, 0.002187, 0.625, 0.0, 0.625, 0.25, 0.3862, 0.2478, 0.6138, 0.2478, 0.625, 0.25, 0.375, 0.25, 0.3862, 0.002187, 0.6138, 0.002187, 0.6138, 0.2478, 0.3862, 0.2478, 0.3862, 0.2478, 0.3862, 0.002187, 0.3862, 0.002187, 0.3862, 0.2478, 0.6138, 0.2478, 0.3862, 0.2478, 0.3862, 0.2478, 0.6138, 0.2478, 0.3862, 0.002187, 0.6138, 0.002187, 0.6138, 0.002187, 0.3862, 0.002187, 1.0, 0.5, 1.0, 1.0, 0.9375, 1.0, 0.9375, 0.5, 0.125, 0.5, 0.125, 1.0, 0.0625, 1.0, 0.0625, 0.5, 0.9375, 0.5, 0.9375, 1.0, 0.875, 1.0, 0.875, 0.5, 0.8418, 0.4717, 0.9197, 0.4197, 0.9717, 0.3418, 0.99, 0.25, 0.9717, 0.1582, 0.9197, 0.08029, 0.8418, 0.02827, 0.75, 0.01, 0.6582, 0.02827, 0.5803, 0.08029, 0.5283, 0.1582, 0.51, 0.25, 0.5283, 0.3418, 0.5803, 0.4197, 0.6582, 0.4717, 0.75, 0.49, 0.25, 0.5, 0.25, 1.0, 0.1875, 1.0, 0.1875, 0.5, 0.875, 0.5, 0.875, 1.0, 0.8125, 1.0, 0.8125, 0.5, 0.3125, 0.5, 0.3125, 1.0, 0.25, 1.0, 0.25, 0.5, 0.8125, 0.5, 0.8125, 1.0, 0.75, 1.0, 0.75, 0.5, 0.375, 0.5, 0.375, 1.0, 0.3125, 1.0, 0.3125, 0.5, 0.75, 0.5, 0.75, 1.0, 0.6875, 1.0, 0.6875, 0.5, 0.4375, 0.5, 0.4375, 1.0, 0.375, 1.0, 0.375, 0.5, 0.6875, 0.5, 0.6875, 1.0, 0.625, 1.0, 0.625, 0.5, 0.5, 0.5, 0.5, 1.0, 0.4375, 1.0, 0.4375, 0.5, 0.625, 0.5, 0.625, 1.0, 0.5625, 1.0, 0.5625, 0.5, 0.5625, 0.5, 0.5625, 1.0, 0.5, 1.0, 0.5, 0.5, 0.5625, 0.5, 0.5625, 1.0, 0.5, 1.0, 0.5, 0.5, 0.625, 0.5, 0.625, 1.0, 0.5625, 1.0, 0.5625, 0.5, 0.5, 0.5, 0.5, 1.0, 0.4375, 1.0, 0.4375, 0.5, 0.6875, 0.5, 0.6875, 1.0, 0.625, 1.0, 0.625, 0.5, 0.4375, 0.5, 0.4375, 1.0, 0.375, 1.0, 0.375, 0.5, 0.75, 0.5, 0.75, 1.0, 0.6875, 1.0, 0.6875, 0.5, 0.375, 0.5, 0.375, 1.0, 0.3125, 1.0, 0.3125, 0.5, 0.8125, 0.5, 0.8125, 1.0, 0.75, 1.0, 0.75, 0.5, 0.3125, 0.5, 0.3125, 1.0, 0.25, 1.0, 0.25, 0.5, 0.875, 0.5, 0.875, 1.0, 0.8125, 1.0, 0.8125, 0.5, 0.4197, 0.4197, 0.3418, 0.4717, 0.25, 0.49, 0.1582, 0.4717, 0.08029, 0.4197, 0.02827, 0.3418, 0.01, 0.25, 0.02827, 0.1582, 0.08029, 0.08029, 0.1582, 0.02827, 0.25, 0.01, 0.3418, 0.02827, 0.4197, 0.08029, 0.4717, 0.1582, 0.49, 0.25, 0.4717, 0.3418, 0.25, 0.5, 0.25, 1.0, 0.1875, 1.0, 0.1875, 0.5, 0.9375, 0.5, 0.9375, 1.0, 0.875, 1.0, 0.875, 0.5, 0.0625, 0.5, 0.0625, 1.0, 0.0, 1.0, 0.0, 0.5, 0.1875, 0.5, 0.1875, 1.0, 0.125, 1.0, 0.125, 0.5, 1.0, 0.5, 1.0, 1.0, 0.9375, 1.0, 0.9375, 0.5, 0.8418, 0.4717, 0.9197, 0.4197, 0.9717, 0.3418, 0.99, 0.25, 0.9717, 0.1582, 0.9197, 0.08029, 0.8418, 0.02827, 0.75, 0.01, 0.6582, 0.02827, 0.5803, 0.08029, 0.5283, 0.1582, 0.51, 0.25, 0.5283, 0.3418, 0.5803, 0.4197, 0.6582, 0.4717, 0.75, 0.49, 0.125, 0.5, 0.125, 1.0, 0.0625, 1.0, 0.0625, 0.5, 0.1875, 0.5, 0.1875, 1.0, 0.125, 1.0, 0.125, 0.5, 0.0625, 0.5, 0.0625, 1.0, 0.0, 1.0, 0.0, 0.5, 0.4197, 0.4197, 0.3418, 0.4717, 0.25, 0.49, 0.1582, 0.4717, 0.08029, 0.4197, 0.02827, 0.3418, 0.01, 0.25, 0.02827, 0.1582, 0.08029, 0.08029, 0.1582, 0.02827, 0.25, 0.01, 0.3418, 0.02827, 0.4197, 0.08029, 0.4717, 0.1582, 0.49, 0.25, 0.4717, 0.3418])
me_cube_035.materials.append(mat_ikea_white)
me_cube_035.materials.append(mat_chrome)
me_cube_035.use_remesh_preserve_volume = False
me_cube_035.use_remesh_preserve_attributes = False
me_cube_035.use_mirror_vertex_groups = False
me_cube_035.update()
me_cube_039 = bpy.data.meshes.new('Cube.039')
me_cube_039.from_pydata([(2.03, -3.088, -1.436), (2.03, -3.088, -1.141), (2.03, -2.601, -1.436), (2.03, -2.601, -1.141), (2.062, -3.088, -1.436), (2.062, -3.088, -1.141), (2.062, -2.601, -1.436), (2.062, -2.601, -1.141)], [], [(0, 1, 3, 2), (2, 3, 7, 6), (6, 7, 5, 4), (4, 5, 1, 0), (2, 6, 4, 0), (7, 3, 1, 5)])
_uv = me_cube_039.uv_layers.new(name='UVMap')
_uv.uv.foreach_set('vector', [0.375, 0.0, 0.625, 0.0, 0.625, 0.25, 0.375, 0.25, 0.375, 0.25, 0.625, 0.25, 0.625, 0.5, 0.375, 0.5, 0.375, 0.5, 0.625, 0.5, 0.625, 0.75, 0.375, 0.75, 0.375, 0.75, 0.625, 0.75, 0.625, 1.0, 0.375, 1.0, 0.125, 0.5, 0.375, 0.5, 0.375, 0.75, 0.125, 0.75, 0.625, 0.5, 0.875, 0.5, 0.875, 0.75, 0.625, 0.75])
me_cube_039.materials.append(mat_atrapa_oxido)
me_cube_039.use_remesh_preserve_volume = False
me_cube_039.use_remesh_preserve_attributes = False
me_cube_039.use_mirror_vertex_groups = False
me_cube_039.update()
me_cube_040 = bpy.data.meshes.new('Cube.040')
me_cube_040.from_pydata([(-0.1321, -0.7357, -0.1407), (-0.1321, -0.7357, 0.2093), (-0.1321, 0.3143, -0.1407), (-0.1321, 0.3143, 0.2093), (0.1579, -0.7357, -0.1407), (0.1579, -0.7357, 0.2093), (0.1579, 0.3143, -0.1407), (0.1579, 0.3143, 0.2093), (-0.1321, -0.7357, -0.01459), (-0.1321, 0.3143, -0.01459), (0.1579, 0.3143, -0.01459), (0.1579, -0.7357, -0.01459), (-0.1321, 0.3143, -0.03679), (0.1579, 0.3143, -0.03679), (0.1579, -0.7357, -0.03679), (-0.1321, -0.7357, -0.03679), (-0.05214, 0.3143, -0.1407), (-0.05214, 0.3143, 0.2093), (-0.05214, -0.7357, -0.1407), (-0.05214, -0.7357, 0.2093), (-0.05214, -0.7357, -0.01459), (-0.05214, 0.3143, -0.01459), (-0.05214, 0.3143, -0.03679), (-0.05214, -0.7357, -0.03679), (-0.05214, 1.264, -0.01459), (0.1579, 1.264, -0.01459), (0.1579, 1.264, -0.03679), (-0.05214, 1.264, -0.03679), (-0.1321, -0.1908, -0.1407), (-0.1321, 0.295, -0.1214), (-0.1321, -0.7164, -0.1214), (-0.1321, -0.7164, 0.1899), (-0.1321, 0.295, 0.1899), (-0.1321, -0.1908, 0.2093), (0.1579, -0.1908, -0.1407), (0.1579, -0.1908, 0.2093), (0.1579, -0.1908, -0.01459), (0.1579, -0.1908, -0.03679), (-0.05214, -0.1908, 0.2093), (-0.05214, -0.1908, -0.1407), (-0.1321, -0.1915, -0.1214), (-0.1321, -0.1915, 0.1899), (-0.1321, -0.2048, -0.1407), (0.1579, -0.2048, 0.2093), (0.1579, -0.2048, -0.01459), (0.1579, -0.2048, -0.03679), (-0.05214, -0.2048, 0.2093), (-0.05214, -0.2048, -0.1407), (-0.1321, -0.2051, -0.1214), (-0.1321, -0.2048, 0.2093), (0.1579, -0.2048, -0.1407), (-0.1321, -0.2051, 0.1899), (-0.152, -0.7164, -0.1214), (-0.152, -0.7164, 0.1899), (-0.152, 0.295, -0.1214), (-0.152, 0.295, 0.1899), (-0.152, -0.2051, -0.1214), (-0.152, -0.1915, 0.1899), (-0.152, -0.1915, -0.1214), (-0.152, -0.2051, 0.1899)], [], [(21, 17, 7, 10), (44, 43, 5, 11), (20, 19, 1, 8), (47, 50, 4, 18), (46, 49, 1, 19), (23, 20, 8, 15), (45, 44, 11, 14), (10, 13, 26, 25), (48, 30, 52, 56), (16, 22, 13, 6), (50, 45, 14, 4), (18, 23, 15, 0), (4, 14, 23, 18), (2, 12, 22, 16), (12, 9, 21, 22), (14, 11, 20, 23), (43, 46, 19, 5), (42, 47, 18, 0), (11, 5, 19, 20), (9, 3, 17, 21), (27, 24, 25, 26), (21, 10, 25, 24), (22, 21, 24, 27), (13, 22, 27, 26), (40, 29, 2, 28), (51, 31, 1, 49), (31, 30, 0, 1), (29, 32, 3, 2), (32, 41, 33, 3), (48, 40, 28, 42), (2, 16, 39, 28), (7, 17, 38, 35), (6, 13, 37, 34), (30, 31, 53, 52), (13, 10, 36, 37), (17, 3, 33, 38), (16, 6, 34, 39), (10, 7, 35, 36), (30, 48, 42, 0), (41, 51, 49, 33), (28, 39, 47, 42), (35, 38, 46, 43), (34, 37, 45, 50), (40, 48, 51, 41), (37, 36, 44, 45), (38, 33, 49, 46), (39, 34, 50, 47), (36, 35, 43, 44), (56, 52, 53, 59), (54, 58, 57, 55), (29, 40, 58, 54), (32, 29, 54, 55), (40, 41, 57, 58), (41, 32, 55, 57), (51, 48, 56, 59), (31, 51, 59, 53)])
me_cube_040.polygons.foreach_set('material_index', [0, 0, 0, 0, 0, 0, 0, 0, 1, 0, 0, 0, 0, 0, 0, 0, 0, 0, 0, 0, 0, 0, 0, 0, 0, 0, 0, 0, 0, 0, 0, 0, 0, 1, 0, 0, 0, 0, 0, 0, 0, 0, 0, 0, 0, 0, 0, 0, 1, 1, 1, 1, 1, 1, 1, 1])
_uv = me_cube_040.uv_layers.new(name='UVMap')
_uv.uv.foreach_set('vector', [0.4651, 0.5, 0.625, 0.5, 0.625, 0.5, 0.4651, 0.5, 0.4651, 0.6236, 0.625, 0.6236, 0.625, 0.75, 0.4651, 0.75, 0.4651, 0.75, 0.625, 0.75, 0.625, 1.0, 0.4651, 1.0, 0.375, 0.6236, 0.375, 0.6236, 0.375, 0.75, 0.375, 0.75, 0.625, 0.6236, 0.875, 0.6236, 0.875, 0.75, 0.625, 0.75, 0.4441, 0.75, 0.4651, 0.75, 0.4651, 1.0, 0.4441, 1.0, 0.4441, 0.6236, 0.4651, 0.6236, 0.4651, 0.75, 0.4441, 0.75, 0.4651, 0.5, 0.4441, 0.5, 0.4441, 0.5, 0.4651, 0.5, 0.1664, 0.6237, 0.1664, 0.7454, 0.1664, 0.7454, 0.1664, 0.6237, 0.375, 0.5, 0.4441, 0.5, 0.4441, 0.5, 0.375, 0.5, 0.375, 0.6236, 0.4441, 0.6236, 0.4441, 0.75, 0.375, 0.75, 0.375, 0.75, 0.4441, 0.75, 0.4441, 1.0, 0.375, 1.0, 0.375, 0.75, 0.4441, 0.75, 0.4441, 0.75, 0.375, 0.75, 0.375, 0.25, 0.4441, 0.25, 0.4441, 0.5, 0.375, 0.5, 0.4441, 0.25, 0.4651, 0.25, 0.4651, 0.5, 0.4441, 0.5, 0.4441, 0.75, 0.4651, 0.75, 0.4651, 0.75, 0.4441, 0.75, 0.625, 0.6236, 0.625, 0.6236, 0.625, 0.75, 0.625, 0.75, 0.125, 0.6236, 0.375, 0.6236, 0.375, 0.75, 0.125, 0.75, 0.4651, 0.75, 0.625, 0.75, 0.625, 0.75, 0.4651, 0.75, 0.4651, 0.25, 0.625, 0.25, 0.625, 0.5, 0.4651, 0.5, 0.4441, 0.5, 0.4651, 0.5, 0.4651, 0.5, 0.4441, 0.5, 0.4651, 0.5, 0.4651, 0.5, 0.4651, 0.5, 0.4651, 0.5, 0.4441, 0.5, 0.4651, 0.5, 0.4651, 0.5, 0.4441, 0.5, 0.4441, 0.5, 0.4441, 0.5, 0.4441, 0.5, 0.4441, 0.5, 0.1664, 0.6204, 0.1664, 0.5046, 0.125, 0.5, 0.125, 0.6203, 0.8336, 0.6237, 0.8336, 0.7454, 0.875, 0.75, 0.875, 0.6236, 0.8336, 0.7454, 0.1664, 0.7454, 0.125, 0.75, 0.875, 0.75, 0.1664, 0.5046, 0.8336, 0.5046, 0.875, 0.5, 0.125, 0.5, 0.8336, 0.5046, 0.8336, 0.6204, 0.875, 0.6203, 0.875, 0.5, 0.1664, 0.6237, 0.1664, 0.6204, 0.125, 0.6203, 0.125, 0.6236, 0.125, 0.5, 0.375, 0.5, 0.375, 0.6203, 0.125, 0.6203, 0.625, 0.5, 0.625, 0.5, 0.625, 0.6203, 0.625, 0.6203, 0.375, 0.5, 0.4441, 0.5, 0.4441, 0.6203, 0.375, 0.6203, 0.1664, 0.7454, 0.8336, 0.7454, 0.8336, 0.7454, 0.1664, 0.7454, 0.4441, 0.5, 0.4651, 0.5, 0.4651, 0.6203, 0.4441, 0.6203, 0.625, 0.5, 0.875, 0.5, 0.875, 0.6203, 0.625, 0.6203, 0.375, 0.5, 0.375, 0.5, 0.375, 0.6203, 0.375, 0.6203, 0.4651, 0.5, 0.625, 0.5, 0.625, 0.6203, 0.4651, 0.6203, 0.1664, 0.7454, 0.1664, 0.6237, 0.125, 0.6236, 0.125, 0.75, 0.8336, 0.6204, 0.8336, 0.6237, 0.875, 0.6236, 0.875, 0.6203, 0.125, 0.6203, 0.375, 0.6203, 0.375, 0.6236, 0.125, 0.6236, 0.625, 0.6203, 0.625, 0.6203, 0.625, 0.6236, 0.625, 0.6236, 0.375, 0.6203, 0.4441, 0.6203, 0.4441, 0.6236, 0.375, 0.6236, 0.1664, 0.6204, 0.1664, 0.6237, 0.8336, 0.6237, 0.8336, 0.6204, 0.4441, 0.6203, 0.4651, 0.6203, 0.4651, 0.6236, 0.4441, 0.6236, 0.625, 0.6203, 0.875, 0.6203, 0.875, 0.6236, 0.625, 0.6236, 0.375, 0.6203, 0.375, 0.6203, 0.375, 0.6236, 0.375, 0.6236, 0.4651, 0.6203, 0.625, 0.6203, 0.625, 0.6236, 0.4651, 0.6236, 0.1664, 0.6237, 0.1664, 0.7454, 0.8336, 0.7454, 0.8336, 0.6237, 0.1664, 0.5046, 0.1664, 0.6204, 0.8336, 0.6204, 0.8336, 0.5046, 0.1664, 0.5046, 0.1664, 0.6204, 0.1664, 0.6204, 0.1664, 0.5046, 0.8336, 0.5046, 0.1664, 0.5046, 0.1664, 0.5046, 0.8336, 0.5046, 0.1664, 0.6204, 0.8336, 0.6204, 0.8336, 0.6204, 0.1664, 0.6204, 0.8336, 0.6204, 0.8336, 0.5046, 0.8336, 0.5046, 0.8336, 0.6204, 0.8336, 0.6237, 0.1664, 0.6237, 0.1664, 0.6237, 0.8336, 0.6237, 0.8336, 0.7454, 0.8336, 0.6237, 0.8336, 0.6237, 0.8336, 0.7454])
me_cube_040.materials.append(mat_ikea_white)
me_cube_040.materials.append(mat_atrapa_oxido)
me_cube_040.use_remesh_preserve_volume = False
me_cube_040.use_remesh_preserve_attributes = False
me_cube_040.use_mirror_vertex_groups = False
me_cube_040.update()

# ---- objects
ob_tv = bpy.data.objects.new('TV', me_cube_038)
ob_atrapamueble1 = bpy.data.objects.new('Atrapamueble1', me_cube_006)
ob_cube_005 = bpy.data.objects.new('Cube.005', me_cube_011)
ob_atrapamueble2 = bpy.data.objects.new('atrapamueble2', me_cube_035)
ob_atrapamueble2_001 = bpy.data.objects.new('atrapamueble2.001', me_cube_039)
ob_atrapamuebles2_2 = bpy.data.objects.new('atrapamuebles2.2', me_cube_040)

# ---- transforms, parenting, visibility, modifiers, constraints
ob_tv.location = (2.188, -3.752, 2.234)
ob_tv.rotation_euler = (0.0, -0.0, 3.142)
ob_tv.lineart.crease_threshold = 0.0
ob_atrapamueble1.location = (-0.06825, -0.5592, 0.2447)
ob_atrapamueble1.rotation_euler = (0.0, -0.0, 3.142)
ob_atrapamueble1.scale = (0.205, 0.68, 0.15)
ob_atrapamueble1.lineart.crease_threshold = 0.0
ob_cube_005.parent = ob_atrapamueble1
ob_cube_005.matrix_parent_inverse = Matrix(((4.878, -0.0, -0.0, -11.0), (-0.0, 1.471, 0.0, 4.618), (-0.0, -0.0, 6.667, 8.669), (-0.0, 0.0, -0.0, 1.0)))
ob_cube_005.location = (2.256, -4.166, -1.314)
ob_cube_005.scale = (0.17, 0.695, 0.181)
ob_cube_005.lineart.crease_threshold = 0.0
ob_atrapamueble2.location = (2.212, -3.523, 1.545)
ob_atrapamueble2.rotation_euler = (0.0, -0.0, 3.142)
ob_atrapamueble2.lineart.crease_threshold = 0.0
ob_atrapamueble2_001.location = (2.188, -3.523, 1.545)
ob_atrapamueble2_001.rotation_euler = (0.0, -0.0, 3.142)
ob_atrapamueble2_001.lineart.crease_threshold = 0.0
_m = ob_atrapamueble2_001.modifiers.new('Array', 'ARRAY')
_m.count = 4
_m.constant_offset_displace = (0.0, 0.0, 0.0)
_m.relative_offset_displace = (0.0, -1.01, 0.0)
ob_atrapamuebles2_2.location = (-0.1152, 0.3723, 1.63)
ob_atrapamuebles2_2.rotation_euler = (0.0, -0.0, 3.142)
ob_atrapamuebles2_2.lineart.crease_threshold = 0.0

# ---- collection membership
col_muebles.objects.link(ob_tv)
col_muebles.objects.link(ob_atrapamueble1)
col_muebles.objects.link(ob_cube_005)
col_muebles.objects.link(ob_atrapamueble2)
col_muebles.objects.link(ob_atrapamueble2_001)
col_muebles.objects.link(ob_atrapamuebles2_2)

# ---- scene / render settings (as saved in the file)
scene.frame_start = 1; scene.frame_end = 250; scene.frame_set(1)
scene.render.engine = 'BLENDER_EEVEE_NEXT'
scene.cycles.use_denoising = False
scene.cycles.samples = 128
scene.cycles.sampling_pattern = 'TABULATED_SOBOL'
scene.cycles.use_adaptive_sampling = False
scene.cycles.use_light_tree = False
scene.view_settings.view_transform = 'Filmic'
bpy.context.view_layer.update()

# ---- added for rendering (the .blend has no active camera and no usable light): camera, sun
cam_auto = bpy.data.cameras.new('AutoCamera')
cam_auto.lens = 50.0
cam_auto.sensor_width = 36.0
cam_auto.clip_end = 1000.0
ob_auto_camera = bpy.data.objects.new('AutoCamera', cam_auto)
scene.collection.objects.link(ob_auto_camera)
ob_auto_camera.location = (2.76483, -3.4111, 3.18525)
ob_auto_camera.rotation_euler = (1.09748, -7.21219e-08, 0.694738)
scene.camera = ob_auto_camera
light_auto_sun = bpy.data.lights.new('AutoSun', 'SUN')
light_auto_sun.energy = 3.0
light_auto_sun.angle = 0.0523599
ob_auto_sun = bpy.data.objects.new('AutoSun', light_auto_sun)
scene.collection.objects.link(ob_auto_sun)
ob_auto_sun.rotation_euler = (0.872665, 0.174533, 0.523599)
bpy.context.view_layer.update()

